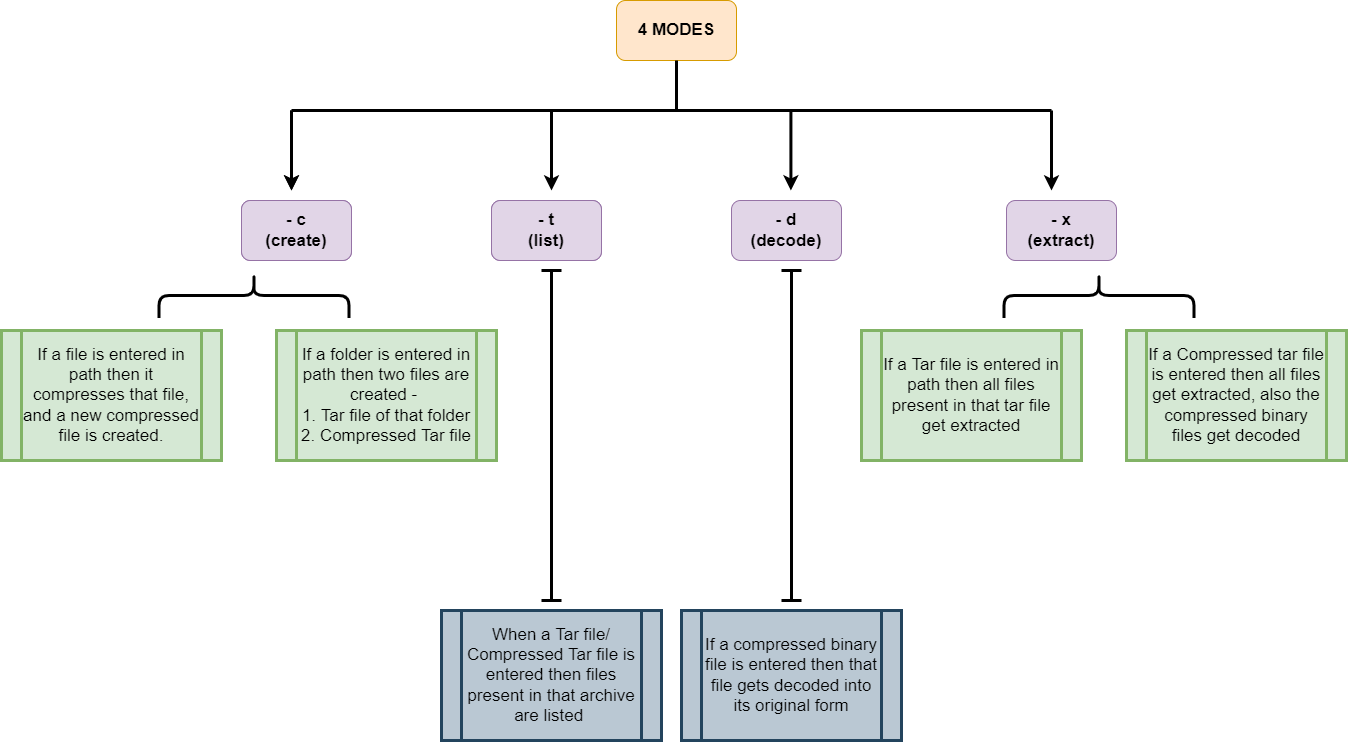

The diagram above was exported from draw.io. Its source (the exported page's mxGraphModel, read from the mxfile embedded in the PNG):
<mxGraphModel dx="2071" dy="644" grid="1" gridSize="10" guides="1" tooltips="1" connect="1" arrows="1" fold="1" page="1" pageScale="1" pageWidth="850" pageHeight="1100" math="0" shadow="0">
  <root>
    <mxCell id="0" />
    <mxCell id="1" parent="0" />
    <mxCell id="gqnoVkJjsLLPI6lxqHRg-2" value="&lt;font style=&quot;font-size: 17px;&quot;&gt;&lt;b&gt;4 MODES&lt;/b&gt;&lt;/font&gt;" style="rounded=1;whiteSpace=wrap;html=1;fillColor=#ffe6cc;strokeColor=#d79b00;" vertex="1" parent="1">
      <mxGeometry x="365" y="50" width="120" height="60" as="geometry" />
    </mxCell>
    <mxCell id="gqnoVkJjsLLPI6lxqHRg-4" value="" style="endArrow=none;html=1;rounded=0;fontSize=17;entryX=0.5;entryY=1;entryDx=0;entryDy=0;strokeWidth=3;" edge="1" parent="1" target="gqnoVkJjsLLPI6lxqHRg-2">
      <mxGeometry width="50" height="50" relative="1" as="geometry">
        <mxPoint x="425" y="160" as="sourcePoint" />
        <mxPoint x="450" y="250" as="targetPoint" />
      </mxGeometry>
    </mxCell>
    <mxCell id="gqnoVkJjsLLPI6lxqHRg-5" value="" style="endArrow=none;html=1;rounded=0;fontSize=17;strokeWidth=3;" edge="1" parent="1">
      <mxGeometry width="50" height="50" relative="1" as="geometry">
        <mxPoint x="40" y="160" as="sourcePoint" />
        <mxPoint x="800" y="160" as="targetPoint" />
      </mxGeometry>
    </mxCell>
    <mxCell id="gqnoVkJjsLLPI6lxqHRg-6" value="" style="endArrow=classic;html=1;rounded=0;fontSize=17;strokeWidth=3;" edge="1" parent="1">
      <mxGeometry width="50" height="50" relative="1" as="geometry">
        <mxPoint x="40" y="160" as="sourcePoint" />
        <mxPoint x="40" y="240" as="targetPoint" />
      </mxGeometry>
    </mxCell>
    <mxCell id="gqnoVkJjsLLPI6lxqHRg-7" value="" style="endArrow=classic;html=1;rounded=0;fontSize=17;strokeWidth=3;" edge="1" parent="1">
      <mxGeometry width="50" height="50" relative="1" as="geometry">
        <mxPoint x="40" y="160" as="sourcePoint" />
        <mxPoint x="40" y="240" as="targetPoint" />
      </mxGeometry>
    </mxCell>
    <mxCell id="gqnoVkJjsLLPI6lxqHRg-8" value="" style="endArrow=classic;html=1;rounded=0;fontSize=17;strokeWidth=3;" edge="1" parent="1">
      <mxGeometry width="50" height="50" relative="1" as="geometry">
        <mxPoint x="300" y="160" as="sourcePoint" />
        <mxPoint x="300" y="240" as="targetPoint" />
      </mxGeometry>
    </mxCell>
    <mxCell id="gqnoVkJjsLLPI6lxqHRg-9" value="" style="endArrow=classic;html=1;rounded=0;fontSize=17;strokeWidth=3;" edge="1" parent="1">
      <mxGeometry width="50" height="50" relative="1" as="geometry">
        <mxPoint x="539.41" y="160" as="sourcePoint" />
        <mxPoint x="539.41" y="240" as="targetPoint" />
      </mxGeometry>
    </mxCell>
    <mxCell id="gqnoVkJjsLLPI6lxqHRg-10" value="" style="endArrow=classic;html=1;rounded=0;fontSize=17;strokeWidth=3;" edge="1" parent="1">
      <mxGeometry width="50" height="50" relative="1" as="geometry">
        <mxPoint x="800" y="160" as="sourcePoint" />
        <mxPoint x="800" y="240" as="targetPoint" />
      </mxGeometry>
    </mxCell>
    <mxCell id="gqnoVkJjsLLPI6lxqHRg-11" value="&lt;font style=&quot;font-size: 17px;&quot;&gt;&lt;b&gt;-c&lt;br&gt;Create Mode&lt;/b&gt;&lt;/font&gt;" style="rounded=1;whiteSpace=wrap;html=1;fontSize=17;fillColor=#e1d5e7;strokeColor=#9673a6;" vertex="1" parent="1">
      <mxGeometry x="-10" y="250" width="110" height="60" as="geometry" />
    </mxCell>
    <mxCell id="gqnoVkJjsLLPI6lxqHRg-12" value="&lt;font style=&quot;font-size: 17px;&quot;&gt;&lt;b&gt;- c&lt;br&gt;(create)&lt;br&gt;&lt;/b&gt;&lt;/font&gt;" style="rounded=1;whiteSpace=wrap;html=1;fontSize=17;fillColor=#e1d5e7;strokeColor=#9673a6;" vertex="1" parent="1">
      <mxGeometry x="-10" y="250" width="110" height="60" as="geometry" />
    </mxCell>
    <mxCell id="gqnoVkJjsLLPI6lxqHRg-13" value="&lt;font style=&quot;font-size: 17px;&quot;&gt;&lt;b&gt;- t&lt;br&gt;(list)&lt;br&gt;&lt;/b&gt;&lt;/font&gt;" style="rounded=1;whiteSpace=wrap;html=1;fontSize=17;fillColor=#e1d5e7;strokeColor=#9673a6;" vertex="1" parent="1">
      <mxGeometry x="240" y="250" width="110" height="60" as="geometry" />
    </mxCell>
    <mxCell id="gqnoVkJjsLLPI6lxqHRg-14" value="&lt;font style=&quot;font-size: 17px;&quot;&gt;&lt;b&gt;- t&lt;br&gt;(list)&lt;br&gt;&lt;/b&gt;&lt;/font&gt;" style="rounded=1;whiteSpace=wrap;html=1;fontSize=17;fillColor=#e1d5e7;strokeColor=#9673a6;" vertex="1" parent="1">
      <mxGeometry x="240" y="250" width="110" height="60" as="geometry" />
    </mxCell>
    <mxCell id="gqnoVkJjsLLPI6lxqHRg-15" value="&lt;font style=&quot;font-size: 17px;&quot;&gt;&lt;b&gt;- x&lt;br&gt;(extract)&lt;br&gt;&lt;/b&gt;&lt;/font&gt;" style="rounded=1;whiteSpace=wrap;html=1;fontSize=17;fillColor=#e1d5e7;strokeColor=#9673a6;" vertex="1" parent="1">
      <mxGeometry x="755" y="250" width="110" height="60" as="geometry" />
    </mxCell>
    <mxCell id="gqnoVkJjsLLPI6lxqHRg-17" value="" style="shape=curlyBracket;whiteSpace=wrap;html=1;rounded=1;flipH=1;fontSize=17;strokeWidth=3;rotation=-90;" vertex="1" parent="1">
      <mxGeometry x="-20" y="250" width="45" height="190" as="geometry" />
    </mxCell>
    <mxCell id="gqnoVkJjsLLPI6lxqHRg-18" value="&lt;div style=&quot;&quot;&gt;&lt;span style=&quot;background-color: initial;&quot;&gt;If a file is entered in path then compresses that file, and a new compressed file is created.&lt;/span&gt;&lt;/div&gt;" style="shape=process;whiteSpace=wrap;html=1;backgroundOutline=1;fontSize=17;strokeWidth=3;align=center;size=0.09090909090909091;fillColor=#d5e8d4;strokeColor=#82b366;" vertex="1" parent="1">
      <mxGeometry x="-250" y="380" width="220" height="130" as="geometry" />
    </mxCell>
    <mxCell id="gqnoVkJjsLLPI6lxqHRg-19" value="&lt;div style=&quot;&quot;&gt;&lt;span style=&quot;background-color: initial;&quot;&gt;If a file is entered in path then it compresses that file, and a new compressed file is created.&lt;/span&gt;&lt;/div&gt;" style="shape=process;whiteSpace=wrap;html=1;backgroundOutline=1;fontSize=17;strokeWidth=3;align=center;size=0.09090909090909091;fillColor=#d5e8d4;strokeColor=#82b366;" vertex="1" parent="1">
      <mxGeometry x="-250" y="380" width="220" height="130" as="geometry" />
    </mxCell>
    <mxCell id="gqnoVkJjsLLPI6lxqHRg-20" value="&lt;div style=&quot;&quot;&gt;If a folder is entered in path then two files are created -&amp;nbsp;&lt;/div&gt;&lt;div style=&quot;&quot;&gt;1. Tar file of that folder&lt;/div&gt;&lt;div style=&quot;&quot;&gt;2. Compressed Tar file&lt;/div&gt;" style="shape=process;whiteSpace=wrap;html=1;backgroundOutline=1;fontSize=17;strokeWidth=3;align=center;size=0.09090909090909091;fillColor=#d5e8d4;strokeColor=#82b366;" vertex="1" parent="1">
      <mxGeometry x="25" y="380" width="220" height="130" as="geometry" />
    </mxCell>
    <mxCell id="gqnoVkJjsLLPI6lxqHRg-21" value="" style="shape=crossbar;whiteSpace=wrap;html=1;rounded=1;direction=south;fontSize=17;strokeWidth=3;" vertex="1" parent="1">
      <mxGeometry x="290" y="320" width="20" height="330" as="geometry" />
    </mxCell>
    <mxCell id="gqnoVkJjsLLPI6lxqHRg-22" value="&lt;div style=&quot;&quot;&gt;When a Tar file/ Compressed Tar file is entered then files present in that archive are listed&amp;nbsp;&lt;/div&gt;" style="shape=process;whiteSpace=wrap;html=1;backgroundOutline=1;fontSize=17;strokeWidth=3;align=center;size=0.09090909090909091;fillColor=#bac8d3;strokeColor=#23445d;" vertex="1" parent="1">
      <mxGeometry x="190" y="660" width="220" height="130" as="geometry" />
    </mxCell>
    <mxCell id="gqnoVkJjsLLPI6lxqHRg-23" value="" style="shape=curlyBracket;whiteSpace=wrap;html=1;rounded=1;flipH=1;fontSize=17;strokeWidth=3;rotation=-90;" vertex="1" parent="1">
      <mxGeometry x="825" y="250" width="45" height="190" as="geometry" />
    </mxCell>
    <mxCell id="gqnoVkJjsLLPI6lxqHRg-24" value="&lt;div style=&quot;&quot;&gt;If a Tar file is entered in path then all files present in that tar file get extracted&lt;/div&gt;" style="shape=process;whiteSpace=wrap;html=1;backgroundOutline=1;fontSize=17;strokeWidth=3;align=center;size=0.09090909090909091;fillColor=#d5e8d4;strokeColor=#82b366;" vertex="1" parent="1">
      <mxGeometry x="610" y="380" width="220" height="130" as="geometry" />
    </mxCell>
    <mxCell id="gqnoVkJjsLLPI6lxqHRg-25" value="&lt;div style=&quot;&quot;&gt;If a Compressed tar file is entered then all files get extracted, also the compressed binary files get decoded&lt;/div&gt;" style="shape=process;whiteSpace=wrap;html=1;backgroundOutline=1;fontSize=17;strokeWidth=3;align=center;size=0.09090909090909091;fillColor=#d5e8d4;strokeColor=#82b366;" vertex="1" parent="1">
      <mxGeometry x="875" y="380" width="220" height="130" as="geometry" />
    </mxCell>
    <mxCell id="gqnoVkJjsLLPI6lxqHRg-28" value="&lt;font style=&quot;font-size: 17px;&quot;&gt;&lt;b&gt;- d&lt;br&gt;(decode)&lt;br&gt;&lt;/b&gt;&lt;/font&gt;" style="rounded=1;whiteSpace=wrap;html=1;fontSize=17;fillColor=#e1d5e7;strokeColor=#9673a6;" vertex="1" parent="1">
      <mxGeometry x="480" y="250" width="110" height="60" as="geometry" />
    </mxCell>
    <mxCell id="gqnoVkJjsLLPI6lxqHRg-29" value="" style="shape=crossbar;whiteSpace=wrap;html=1;rounded=1;direction=south;fontSize=17;strokeWidth=3;" vertex="1" parent="1">
      <mxGeometry x="530" y="320" width="20" height="330" as="geometry" />
    </mxCell>
    <mxCell id="gqnoVkJjsLLPI6lxqHRg-30" value="&lt;div style=&quot;&quot;&gt;If a compressed binary file is entered then that file gets decoded into its original form&lt;/div&gt;" style="shape=process;whiteSpace=wrap;html=1;backgroundOutline=1;fontSize=17;strokeWidth=3;align=center;size=0.09090909090909091;fillColor=#bac8d3;strokeColor=#23445d;" vertex="1" parent="1">
      <mxGeometry x="430" y="660" width="220" height="130" as="geometry" />
    </mxCell>
  </root>
</mxGraphModel>